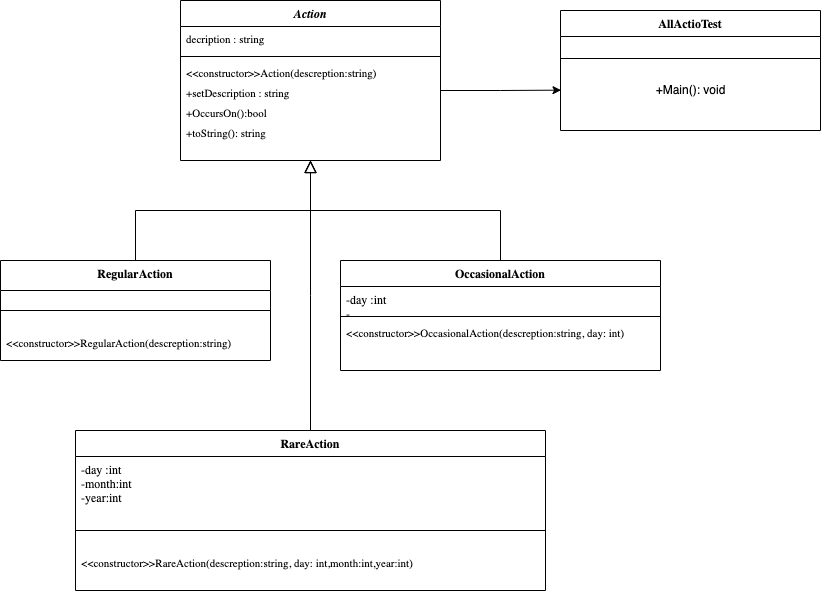

The diagram above was exported from draw.io. Its source (the exported page's mxGraphModel, read from the mxfile embedded in the PNG):
<mxGraphModel dx="946" dy="525" grid="1" gridSize="10" guides="1" tooltips="1" connect="1" arrows="1" fold="1" page="1" pageScale="1" pageWidth="827" pageHeight="1169" math="0" shadow="0">
  <root>
    <mxCell id="WIyWlLk6GJQsqaUBKTNV-0" />
    <mxCell id="WIyWlLk6GJQsqaUBKTNV-1" parent="WIyWlLk6GJQsqaUBKTNV-0" />
    <mxCell id="zkfFHV4jXpPFQw0GAbJ--0" value="Action" style="swimlane;fontStyle=3;align=center;verticalAlign=top;childLayout=stackLayout;horizontal=1;startSize=26;horizontalStack=0;resizeParent=1;resizeLast=0;collapsible=1;marginBottom=0;rounded=0;shadow=0;strokeWidth=1;fontFamily=Lucida Console;" parent="WIyWlLk6GJQsqaUBKTNV-1" vertex="1">
      <mxGeometry x="210" y="100" width="260" height="160" as="geometry">
        <mxRectangle x="230" y="140" width="160" height="26" as="alternateBounds" />
      </mxGeometry>
    </mxCell>
    <mxCell id="zkfFHV4jXpPFQw0GAbJ--1" value="decription : string" style="text;align=left;verticalAlign=top;spacingLeft=4;spacingRight=4;overflow=hidden;rotatable=0;points=[[0,0.5],[1,0.5]];portConstraint=eastwest;fontSize=11;fontFamily=Lucida Console;fontStyle=0" parent="zkfFHV4jXpPFQw0GAbJ--0" vertex="1">
      <mxGeometry y="26" width="260" height="26" as="geometry" />
    </mxCell>
    <mxCell id="zkfFHV4jXpPFQw0GAbJ--4" value="" style="line;html=1;strokeWidth=1;align=left;verticalAlign=middle;spacingTop=-1;spacingLeft=3;spacingRight=3;rotatable=0;labelPosition=right;points=[];portConstraint=eastwest;fontFamily=Lucida Console;fontStyle=0" parent="zkfFHV4jXpPFQw0GAbJ--0" vertex="1">
      <mxGeometry y="52" width="260" height="8" as="geometry" />
    </mxCell>
    <mxCell id="zkfFHV4jXpPFQw0GAbJ--5" value="&lt;&lt;constructor&gt;&gt;Action(descreption:string)" style="text;align=left;verticalAlign=top;spacingLeft=4;spacingRight=4;overflow=hidden;rotatable=0;points=[[0,0.5],[1,0.5]];portConstraint=eastwest;fontSize=11;fontFamily=Lucida Console;fontStyle=0" parent="zkfFHV4jXpPFQw0GAbJ--0" vertex="1">
      <mxGeometry y="60" width="260" height="20" as="geometry" />
    </mxCell>
    <mxCell id="DKM1cEwYdpQEy4JNoX93-4" value="+setDescription : string" style="text;align=left;verticalAlign=top;spacingLeft=4;spacingRight=4;overflow=hidden;rotatable=0;points=[[0,0.5],[1,0.5]];portConstraint=eastwest;fontSize=11;fontFamily=Lucida Console;fontStyle=0" parent="zkfFHV4jXpPFQw0GAbJ--0" vertex="1">
      <mxGeometry y="80" width="260" height="20" as="geometry" />
    </mxCell>
    <mxCell id="DKM1cEwYdpQEy4JNoX93-3" value="+OccursOn():bool" style="text;align=left;verticalAlign=top;spacingLeft=4;spacingRight=4;overflow=hidden;rotatable=0;points=[[0,0.5],[1,0.5]];portConstraint=eastwest;fontSize=11;fontFamily=Lucida Console;fontStyle=0" parent="zkfFHV4jXpPFQw0GAbJ--0" vertex="1">
      <mxGeometry y="100" width="260" height="20" as="geometry" />
    </mxCell>
    <mxCell id="DKM1cEwYdpQEy4JNoX93-2" value="+toString(): string" style="text;align=left;verticalAlign=top;spacingLeft=4;spacingRight=4;overflow=hidden;rotatable=0;points=[[0,0.5],[1,0.5]];portConstraint=eastwest;fontSize=11;fontFamily=Lucida Console;fontStyle=0" parent="zkfFHV4jXpPFQw0GAbJ--0" vertex="1">
      <mxGeometry y="120" width="260" height="20" as="geometry" />
    </mxCell>
    <mxCell id="zkfFHV4jXpPFQw0GAbJ--6" value="RegularAction" style="swimlane;fontStyle=1;align=center;verticalAlign=top;childLayout=stackLayout;horizontal=1;startSize=30;horizontalStack=0;resizeParent=1;resizeLast=0;collapsible=1;marginBottom=0;rounded=0;shadow=0;strokeWidth=1;fontFamily=Lucida Console;" parent="WIyWlLk6GJQsqaUBKTNV-1" vertex="1">
      <mxGeometry x="30" y="360" width="270" height="100" as="geometry">
        <mxRectangle x="130" y="380" width="160" height="26" as="alternateBounds" />
      </mxGeometry>
    </mxCell>
    <mxCell id="zkfFHV4jXpPFQw0GAbJ--9" value="" style="line;html=1;strokeWidth=1;align=left;verticalAlign=middle;spacingTop=-1;spacingLeft=3;spacingRight=3;rotatable=0;labelPosition=right;points=[];portConstraint=eastwest;fontFamily=Lucida Console;fontStyle=0" parent="zkfFHV4jXpPFQw0GAbJ--6" vertex="1">
      <mxGeometry y="30" width="270" height="40" as="geometry" />
    </mxCell>
    <mxCell id="DKM1cEwYdpQEy4JNoX93-5" value="&lt;&lt;constructor&gt;&gt;RegularAction(descreption:string)" style="text;align=left;verticalAlign=top;spacingLeft=4;spacingRight=4;overflow=hidden;rotatable=0;points=[[0,0.5],[1,0.5]];portConstraint=eastwest;fontSize=11;fontFamily=Lucida Console;fontStyle=0" parent="zkfFHV4jXpPFQw0GAbJ--6" vertex="1">
      <mxGeometry y="70" width="270" height="20" as="geometry" />
    </mxCell>
    <mxCell id="zkfFHV4jXpPFQw0GAbJ--12" value="" style="endArrow=block;endSize=10;endFill=0;shadow=0;strokeWidth=1;rounded=0;edgeStyle=elbowEdgeStyle;elbow=vertical;fontFamily=Lucida Console;fontStyle=0" parent="WIyWlLk6GJQsqaUBKTNV-1" source="zkfFHV4jXpPFQw0GAbJ--6" target="zkfFHV4jXpPFQw0GAbJ--0" edge="1">
      <mxGeometry width="160" relative="1" as="geometry">
        <mxPoint x="200" y="203" as="sourcePoint" />
        <mxPoint x="200" y="203" as="targetPoint" />
      </mxGeometry>
    </mxCell>
    <mxCell id="zkfFHV4jXpPFQw0GAbJ--13" value="OccasionalAction" style="swimlane;fontStyle=1;align=center;verticalAlign=top;childLayout=stackLayout;horizontal=1;startSize=26;horizontalStack=0;resizeParent=1;resizeLast=0;collapsible=1;marginBottom=0;rounded=0;shadow=0;strokeWidth=1;fontFamily=Lucida Console;" parent="WIyWlLk6GJQsqaUBKTNV-1" vertex="1">
      <mxGeometry x="370" y="360" width="320" height="110" as="geometry">
        <mxRectangle x="340" y="380" width="170" height="26" as="alternateBounds" />
      </mxGeometry>
    </mxCell>
    <mxCell id="zkfFHV4jXpPFQw0GAbJ--14" value="-day :int&#10;-" style="text;align=left;verticalAlign=top;spacingLeft=4;spacingRight=4;overflow=hidden;rotatable=0;points=[[0,0.5],[1,0.5]];portConstraint=eastwest;fontFamily=Lucida Console;fontStyle=0" parent="zkfFHV4jXpPFQw0GAbJ--13" vertex="1">
      <mxGeometry y="26" width="320" height="26" as="geometry" />
    </mxCell>
    <mxCell id="zkfFHV4jXpPFQw0GAbJ--15" value="" style="line;html=1;strokeWidth=1;align=left;verticalAlign=middle;spacingTop=-1;spacingLeft=3;spacingRight=3;rotatable=0;labelPosition=right;points=[];portConstraint=eastwest;fontFamily=Lucida Console;fontStyle=0" parent="zkfFHV4jXpPFQw0GAbJ--13" vertex="1">
      <mxGeometry y="52" width="320" height="8" as="geometry" />
    </mxCell>
    <mxCell id="DKM1cEwYdpQEy4JNoX93-8" value="&lt;&lt;constructor&gt;&gt;OccasionalAction(descreption:string, day: int)" style="text;align=left;verticalAlign=top;spacingLeft=4;spacingRight=4;overflow=hidden;rotatable=0;points=[[0,0.5],[1,0.5]];portConstraint=eastwest;fontSize=11;fontFamily=Lucida Console;fontStyle=0" parent="zkfFHV4jXpPFQw0GAbJ--13" vertex="1">
      <mxGeometry y="60" width="320" height="20" as="geometry" />
    </mxCell>
    <mxCell id="DKM1cEwYdpQEy4JNoX93-12" style="edgeStyle=orthogonalEdgeStyle;rounded=0;orthogonalLoop=1;jettySize=auto;html=1;exitX=1;exitY=0.5;exitDx=0;exitDy=0;fontSize=11;fontFamily=Lucida Console;fontStyle=0" parent="zkfFHV4jXpPFQw0GAbJ--13" edge="1">
      <mxGeometry relative="1" as="geometry">
        <mxPoint x="320" y="90" as="sourcePoint" />
        <mxPoint x="320" y="90" as="targetPoint" />
      </mxGeometry>
    </mxCell>
    <mxCell id="zkfFHV4jXpPFQw0GAbJ--16" value="" style="endArrow=block;endSize=10;endFill=0;shadow=0;strokeWidth=1;rounded=0;edgeStyle=elbowEdgeStyle;elbow=vertical;fontFamily=Lucida Console;fontStyle=0" parent="WIyWlLk6GJQsqaUBKTNV-1" source="zkfFHV4jXpPFQw0GAbJ--13" target="zkfFHV4jXpPFQw0GAbJ--0" edge="1">
      <mxGeometry width="160" relative="1" as="geometry">
        <mxPoint x="210" y="373" as="sourcePoint" />
        <mxPoint x="310" y="271" as="targetPoint" />
      </mxGeometry>
    </mxCell>
    <mxCell id="DKM1cEwYdpQEy4JNoX93-13" value="RareAction" style="swimlane;fontStyle=1;align=center;verticalAlign=top;childLayout=stackLayout;horizontal=1;startSize=26;horizontalStack=0;resizeParent=1;resizeLast=0;collapsible=1;marginBottom=0;rounded=0;shadow=0;strokeWidth=1;fontFamily=Lucida Console;" parent="WIyWlLk6GJQsqaUBKTNV-1" vertex="1">
      <mxGeometry x="105" y="530" width="470" height="160" as="geometry">
        <mxRectangle x="340" y="380" width="170" height="26" as="alternateBounds" />
      </mxGeometry>
    </mxCell>
    <mxCell id="DKM1cEwYdpQEy4JNoX93-17" style="edgeStyle=orthogonalEdgeStyle;rounded=0;orthogonalLoop=1;jettySize=auto;html=1;exitX=1;exitY=0.5;exitDx=0;exitDy=0;fontSize=11;fontFamily=Lucida Console;fontStyle=0" parent="DKM1cEwYdpQEy4JNoX93-13" edge="1">
      <mxGeometry relative="1" as="geometry">
        <mxPoint x="470" y="150" as="sourcePoint" />
        <mxPoint x="470" y="150" as="targetPoint" />
      </mxGeometry>
    </mxCell>
    <mxCell id="DKM1cEwYdpQEy4JNoX93-28" value="-day :int&#10;-month:int&#10;-year:int&#10;" style="text;align=left;verticalAlign=top;spacingLeft=4;spacingRight=4;overflow=hidden;rotatable=0;points=[[0,0.5],[1,0.5]];portConstraint=eastwest;fontFamily=Lucida Console;fontStyle=0" parent="DKM1cEwYdpQEy4JNoX93-13" vertex="1">
      <mxGeometry y="26" width="470" height="54" as="geometry" />
    </mxCell>
    <mxCell id="DKM1cEwYdpQEy4JNoX93-15" value="" style="line;html=1;strokeWidth=1;align=left;verticalAlign=middle;spacingTop=-1;spacingLeft=3;spacingRight=3;rotatable=0;labelPosition=right;points=[];portConstraint=eastwest;fontFamily=Lucida Console;fontStyle=0" parent="DKM1cEwYdpQEy4JNoX93-13" vertex="1">
      <mxGeometry y="80" width="470" height="40" as="geometry" />
    </mxCell>
    <mxCell id="DKM1cEwYdpQEy4JNoX93-16" value="&lt;&lt;constructor&gt;&gt;RareAction(descreption:string, day: int,month:int,year:int)" style="text;align=left;verticalAlign=top;spacingLeft=4;spacingRight=4;overflow=hidden;rotatable=0;points=[[0,0.5],[1,0.5]];portConstraint=eastwest;fontSize=11;fontFamily=Lucida Console;fontStyle=0" parent="DKM1cEwYdpQEy4JNoX93-13" vertex="1">
      <mxGeometry y="120" width="470" height="20" as="geometry" />
    </mxCell>
    <mxCell id="DKM1cEwYdpQEy4JNoX93-26" value="" style="endArrow=block;endSize=10;endFill=0;shadow=0;strokeWidth=1;rounded=0;edgeStyle=elbowEdgeStyle;elbow=vertical;entryX=0.5;entryY=1;entryDx=0;entryDy=0;exitX=0.5;exitY=0;exitDx=0;exitDy=0;fontFamily=Lucida Console;fontStyle=0" parent="WIyWlLk6GJQsqaUBKTNV-1" source="DKM1cEwYdpQEy4JNoX93-13" target="zkfFHV4jXpPFQw0GAbJ--0" edge="1">
      <mxGeometry width="160" relative="1" as="geometry">
        <mxPoint x="340" y="510" as="sourcePoint" />
        <mxPoint x="330" y="260" as="targetPoint" />
      </mxGeometry>
    </mxCell>
    <mxCell id="_42DRhUH8T9Igd2aD7E7-1" value="AllActioTest" style="swimlane;fontStyle=1;align=center;verticalAlign=top;childLayout=stackLayout;horizontal=1;startSize=26;horizontalStack=0;resizeParent=1;resizeLast=0;collapsible=1;marginBottom=0;rounded=0;shadow=0;strokeWidth=1;fontFamily=Lucida Console;" parent="WIyWlLk6GJQsqaUBKTNV-1" vertex="1">
      <mxGeometry x="590" y="110" width="260" height="120" as="geometry">
        <mxRectangle x="230" y="140" width="160" height="26" as="alternateBounds" />
      </mxGeometry>
    </mxCell>
    <mxCell id="_42DRhUH8T9Igd2aD7E7-3" value="" style="line;html=1;strokeWidth=1;align=left;verticalAlign=middle;spacingTop=-1;spacingLeft=3;spacingRight=3;rotatable=0;labelPosition=right;points=[];portConstraint=eastwest;fontFamily=Lucida Console;fontStyle=0" parent="_42DRhUH8T9Igd2aD7E7-1" vertex="1">
      <mxGeometry y="26" width="260" height="44" as="geometry" />
    </mxCell>
    <mxCell id="_42DRhUH8T9Igd2aD7E7-8" value="+Main(): void" style="text;html=1;align=center;verticalAlign=middle;resizable=0;points=[];autosize=1;strokeColor=none;fillColor=none;" parent="_42DRhUH8T9Igd2aD7E7-1" vertex="1">
      <mxGeometry y="70" width="260" height="20" as="geometry" />
    </mxCell>
    <mxCell id="_42DRhUH8T9Igd2aD7E7-10" style="edgeStyle=orthogonalEdgeStyle;rounded=0;orthogonalLoop=1;jettySize=auto;html=1;exitX=1;exitY=0.5;exitDx=0;exitDy=0;entryX=0.002;entryY=0.482;entryDx=0;entryDy=0;entryPerimeter=0;" parent="WIyWlLk6GJQsqaUBKTNV-1" source="DKM1cEwYdpQEy4JNoX93-4" target="_42DRhUH8T9Igd2aD7E7-8" edge="1">
      <mxGeometry relative="1" as="geometry" />
    </mxCell>
  </root>
</mxGraphModel>